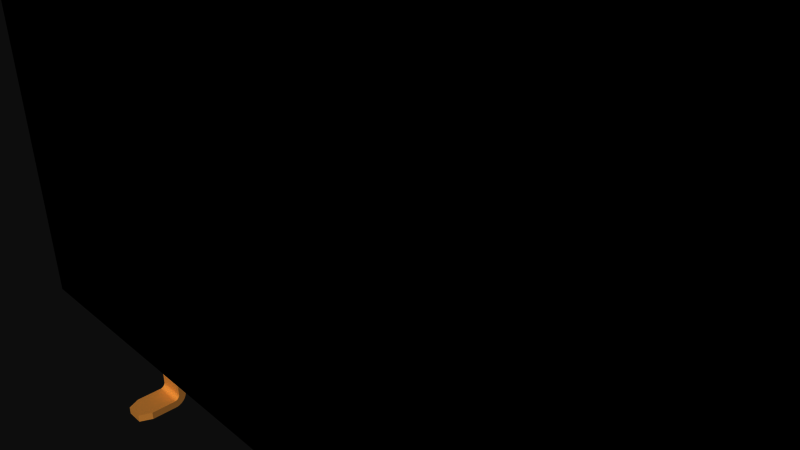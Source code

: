 # Source: 12590.blend  (saved by Blender 2.72.0; exported with 4.5.12 LTS)
import bpy
from mathutils import Matrix  # noqa: F401  (used for matrix-valued properties, if any)

bpy.ops.wm.read_factory_settings(use_empty=True)
scene = bpy.context.scene
scene.name = 'Scene'

# ---- collections
col_collection_1 = bpy.data.collections.new('Collection 1'); scene.collection.children.link(col_collection_1)

# ---- materials (node trees are filled in below, after node groups)
mat_pads = bpy.data.materials.new('pads')
mat_pads.alpha_threshold = 0.0
mat_pads.use_transparent_shadow = False
mat_pads.diffuse_color = (0.8745, 0.5529, 0.2196, 1.0)
mat_pads.specular_color = (0.8745, 0.5529, 0.2196)
mat_pads.roughness = 0.5
mat_plastic = bpy.data.materials.new('plastic')
mat_plastic.alpha_threshold = 0.0
mat_plastic.use_transparent_shadow = False
mat_plastic.diffuse_color = (0.0, 0.0, 0.0, 1.0)
mat_plastic.specular_color = (0.6471, 0.6471, 0.6471)
mat_plastic.roughness = 0.5

# ---- material node trees

# ---- world
world_world = bpy.data.worlds.new('World'); scene.world = world_world
world_world.color = (0.05088, 0.05088, 0.05088)
world_world.use_sun_shadow = False
world_world.sun_shadow_jitter_overblur = 0.0
world_world.cycles.sampling_method = 'MANUAL'
world_world.cycles.sample_map_resolution = 256

# ---- cameras
cam_camera = bpy.data.cameras.new('Camera')
cam_camera.clip_end = 100.0
cam_camera.lens = 35.0
cam_camera.sensor_width = 32.0
cam_camera.sensor_height = 18.0
cam_camera.ortho_scale = 7.314
cam_camera.dof.focus_distance = 0.0
cam_camera.dof.aperture_fstop = 128.0

# ---- meshes
me_12590 = bpy.data.meshes.new('12590')
me_12590.from_pydata([(-6.59, -3.638, -1.308), (-6.59, -3.569, -1.102), (-6.59, -3.557, -1.227), (-6.59, -3.598, -1.108), (-6.59, -3.574, -1.231), (-6.59, -3.617, -1.261), (-6.59, -3.699, -1.166), (-6.59, -3.604, -1.248), (-6.59, -3.677, -1.146), (-6.59, -3.59, -1.238), (-6.59, -3.653, -1.13), (-6.59, -3.626, -1.117), (-6.59, -3.763, -1.296), (-6.59, -3.757, -1.267), (-6.59, -3.634, -1.291), (-6.59, -3.748, -1.239), (-6.59, -3.627, -1.275), (-6.59, -3.735, -1.212), (-6.59, -3.719, -1.188), (-6.59, -3.765, -1.73), (-6.59, -3.64, -1.73), (-6.11, -3.557, -1.227), (-6.11, -3.604, -1.248), (-6.11, -3.699, -1.166), (-6.11, -3.617, -1.261), (-6.11, -3.719, -1.188), (-6.11, -3.627, -1.275), (-6.11, -3.735, -1.212), (-6.11, -3.634, -1.291), (-6.11, -3.763, -1.296), (-6.11, -3.638, -1.308), (-6.11, -3.757, -1.267), (-6.11, -3.748, -1.239), (-6.11, -3.569, -1.102), (-6.11, -3.598, -1.108), (-6.11, -3.574, -1.231), (-6.11, -3.626, -1.117), (-6.11, -3.59, -1.238), (-6.11, -3.653, -1.13), (-6.11, -3.677, -1.146), (-6.11, -3.335, -1.225), (-6.11, -3.335, -1.1), (-6.203, -3.64, -1.93), (-6.497, -3.64, -1.93), (-6.11, -3.64, -1.73), (-6.203, -3.765, -1.93), (-6.497, -3.765, -1.93), (-6.11, -3.765, -1.73), (-6.59, -3.335, -1.1), (-6.59, -3.335, -1.225), (-4.05, -3.557, 1.227), (-4.05, -3.763, 1.296), (-4.05, -3.638, 1.308), (-4.05, -3.757, 1.267), (-4.05, -3.634, 1.291), (-4.05, -3.604, 1.248), (-4.05, -3.699, 1.166), (-4.05, -3.617, 1.261), (-4.05, -3.719, 1.188), (-4.05, -3.627, 1.275), (-4.05, -3.735, 1.212), (-4.05, -3.748, 1.239), (-4.05, -3.569, 1.102), (-4.05, -3.598, 1.108), (-4.05, -3.574, 1.231), (-4.05, -3.626, 1.117), (-4.05, -3.59, 1.238), (-4.05, -3.653, 1.13), (-4.05, -3.677, 1.146), (-4.05, -3.335, 1.225), (-4.05, -3.335, 1.1), (-3.57, -3.638, 1.308), (-3.57, -3.569, 1.102), (-3.57, -3.557, 1.227), (-3.57, -3.598, 1.108), (-3.57, -3.574, 1.231), (-3.57, -3.617, 1.261), (-3.57, -3.699, 1.166), (-3.57, -3.604, 1.248), (-3.57, -3.677, 1.146), (-3.57, -3.59, 1.238), (-3.57, -3.653, 1.13), (-3.57, -3.626, 1.117), (-3.57, -3.763, 1.296), (-3.57, -3.757, 1.267), (-3.57, -3.634, 1.291), (-3.57, -3.748, 1.239), (-3.57, -3.627, 1.275), (-3.57, -3.735, 1.212), (-3.57, -3.719, 1.188), (-3.57, -3.765, 1.73), (-3.57, -3.64, 1.73), (-3.663, -3.765, 1.93), (-3.957, -3.765, 1.93), (-4.05, -3.765, 1.73), (-3.663, -3.64, 1.93), (-3.957, -3.64, 1.93), (-4.05, -3.64, 1.73), (-3.57, -3.335, 1.225), (-3.57, -3.335, 1.1), (1.03, -3.557, 1.227), (1.03, -3.763, 1.296), (1.03, -3.638, 1.308), (1.03, -3.757, 1.267), (1.03, -3.634, 1.291), (1.03, -3.604, 1.248), (1.03, -3.699, 1.166), (1.03, -3.617, 1.261), (1.03, -3.719, 1.188), (1.03, -3.627, 1.275), (1.03, -3.735, 1.212), (1.03, -3.748, 1.239), (1.03, -3.569, 1.102), (1.03, -3.598, 1.108), (1.03, -3.574, 1.231), (1.03, -3.626, 1.117), (1.03, -3.59, 1.238), (1.03, -3.653, 1.13), (1.03, -3.677, 1.146), (1.03, -3.335, 1.225), (1.03, -3.335, 1.1), (1.51, -3.638, 1.308), (1.51, -3.569, 1.102), (1.51, -3.557, 1.227), (1.51, -3.598, 1.108), (1.51, -3.574, 1.231), (1.51, -3.617, 1.261), (1.51, -3.699, 1.166), (1.51, -3.604, 1.248), (1.51, -3.677, 1.146), (1.51, -3.59, 1.238), (1.51, -3.653, 1.13), (1.51, -3.626, 1.117), (1.51, -3.763, 1.296), (1.51, -3.757, 1.267), (1.51, -3.634, 1.291), (1.51, -3.748, 1.239), (1.51, -3.627, 1.275), (1.51, -3.735, 1.212), (1.51, -3.719, 1.188), (1.51, -3.765, 1.73), (1.51, -3.64, 1.73), (1.417, -3.765, 1.93), (1.123, -3.765, 1.93), (1.03, -3.765, 1.73), (1.417, -3.64, 1.93), (1.123, -3.64, 1.93), (1.03, -3.64, 1.73), (1.51, -3.335, 1.225), (1.51, -3.335, 1.1), (6.11, -3.557, 1.227), (6.11, -3.763, 1.296), (6.11, -3.638, 1.308), (6.11, -3.757, 1.267), (6.11, -3.634, 1.291), (6.11, -3.604, 1.248), (6.11, -3.699, 1.166), (6.11, -3.617, 1.261), (6.11, -3.719, 1.188), (6.11, -3.627, 1.275), (6.11, -3.735, 1.212), (6.11, -3.748, 1.239), (6.11, -3.569, 1.102), (6.11, -3.598, 1.108), (6.11, -3.574, 1.231), (6.11, -3.626, 1.117), (6.11, -3.59, 1.238), (6.11, -3.653, 1.13), (6.11, -3.677, 1.146), (6.11, -3.335, 1.225), (6.11, -3.335, 1.1), (6.59, -3.638, 1.308), (6.59, -3.569, 1.102), (6.59, -3.557, 1.227), (6.59, -3.598, 1.108), (6.59, -3.574, 1.231), (6.59, -3.617, 1.261), (6.59, -3.699, 1.166), (6.59, -3.604, 1.248), (6.59, -3.677, 1.146), (6.59, -3.59, 1.238), (6.59, -3.653, 1.13), (6.59, -3.626, 1.117), (6.59, -3.763, 1.296), (6.59, -3.757, 1.267), (6.59, -3.634, 1.291), (6.59, -3.748, 1.239), (6.59, -3.627, 1.275), (6.59, -3.735, 1.212), (6.59, -3.719, 1.188), (6.59, -3.765, 1.73), (6.59, -3.64, 1.73), (6.497, -3.765, 1.93), (6.203, -3.765, 1.93), (6.11, -3.765, 1.73), (6.497, -3.64, 1.93), (6.203, -3.64, 1.93), (6.11, -3.64, 1.73), (6.59, -3.335, 1.225), (6.59, -3.335, 1.1), (-1.51, -3.638, -1.308), (-1.51, -3.569, -1.102), (-1.51, -3.557, -1.227), (-1.51, -3.598, -1.108), (-1.51, -3.574, -1.231), (-1.51, -3.617, -1.261), (-1.51, -3.699, -1.166), (-1.51, -3.604, -1.248), (-1.51, -3.677, -1.146), (-1.51, -3.59, -1.238), (-1.51, -3.653, -1.13), (-1.51, -3.626, -1.117), (-1.51, -3.763, -1.296), (-1.51, -3.757, -1.267), (-1.51, -3.634, -1.291), (-1.51, -3.748, -1.239), (-1.51, -3.627, -1.275), (-1.51, -3.735, -1.212), (-1.51, -3.719, -1.188), (-1.51, -3.765, -1.73), (-1.51, -3.64, -1.73), (-1.03, -3.557, -1.227), (-1.03, -3.604, -1.248), (-1.03, -3.699, -1.166), (-1.03, -3.617, -1.261), (-1.03, -3.719, -1.188), (-1.03, -3.627, -1.275), (-1.03, -3.735, -1.212), (-1.03, -3.634, -1.291), (-1.03, -3.763, -1.296), (-1.03, -3.638, -1.308), (-1.03, -3.757, -1.267), (-1.03, -3.748, -1.239), (-1.03, -3.569, -1.102), (-1.03, -3.598, -1.108), (-1.03, -3.574, -1.231), (-1.03, -3.626, -1.117), (-1.03, -3.59, -1.238), (-1.03, -3.653, -1.13), (-1.03, -3.677, -1.146), (-1.03, -3.335, -1.225), (-1.03, -3.335, -1.1), (-1.123, -3.64, -1.93), (-1.417, -3.64, -1.93), (-1.03, -3.64, -1.73), (-1.123, -3.765, -1.93), (-1.417, -3.765, -1.93), (-1.03, -3.765, -1.73), (-1.51, -3.335, -1.1), (-1.51, -3.335, -1.225), (3.57, -3.638, -1.308), (3.57, -3.569, -1.102), (3.57, -3.557, -1.227), (3.57, -3.598, -1.108), (3.57, -3.574, -1.231), (3.57, -3.617, -1.261), (3.57, -3.699, -1.166), (3.57, -3.604, -1.248), (3.57, -3.677, -1.146), (3.57, -3.59, -1.238), (3.57, -3.653, -1.13), (3.57, -3.626, -1.117), (3.57, -3.763, -1.296), (3.57, -3.757, -1.267), (3.57, -3.634, -1.291), (3.57, -3.748, -1.239), (3.57, -3.627, -1.275), (3.57, -3.735, -1.212), (3.57, -3.719, -1.188), (3.57, -3.765, -1.73), (3.57, -3.64, -1.73), (4.05, -3.557, -1.227), (4.05, -3.604, -1.248), (4.05, -3.699, -1.166), (4.05, -3.617, -1.261), (4.05, -3.719, -1.188), (4.05, -3.627, -1.275), (4.05, -3.735, -1.212), (4.05, -3.634, -1.291), (4.05, -3.763, -1.296), (4.05, -3.638, -1.308), (4.05, -3.757, -1.267), (4.05, -3.748, -1.239), (4.05, -3.569, -1.102), (4.05, -3.598, -1.108), (4.05, -3.574, -1.231), (4.05, -3.626, -1.117), (4.05, -3.59, -1.238), (4.05, -3.653, -1.13), (4.05, -3.677, -1.146), (4.05, -3.335, -1.225), (4.05, -3.335, -1.1), (3.957, -3.64, -1.93), (3.663, -3.64, -1.93), (4.05, -3.64, -1.73), (3.957, -3.765, -1.93), (3.663, -3.765, -1.93), (4.05, -3.765, -1.73), (3.57, -3.335, -1.1), (3.57, -3.335, -1.225), (7.87, 3.765, 1.25), (7.87, -3.335, 1.25), (7.87, -3.335, -1.25), (7.87, 3.765, -1.25), (-7.87, 3.765, 1.0), (-7.87, 3.765, 1.25), (-7.87, 3.765, -1.25), (-7.1, 3.765, -0.75), (-7.1, 3.765, 0.75), (-5.6, 3.765, 0.75), (-5.6, 3.765, -0.75), (-4.56, 3.765, -0.75), (-4.56, 3.765, 0.75), (-3.06, 3.765, 0.75), (-3.06, 3.765, -0.75), (-2.54, 3.765, -1.25), (-2.02, 3.765, -0.75), (-2.02, 3.765, 0.75), (-0.52, 3.765, 0.75), (-0.52, 3.765, -0.75), (0.52, 3.765, -0.75), (0.52, 3.765, 0.75), (2.02, 3.765, 0.75), (2.02, 3.765, -0.75), (3.06, 3.765, -0.75), (3.06, 3.765, 0.75), (4.56, 3.765, 0.75), (4.56, 3.765, -0.75), (5.6, 3.765, -0.75), (5.6, 3.765, 0.75), (7.1, 3.765, 0.75), (7.1, 3.765, -0.75), (-2.54, 3.765, 1.25), (5.08, 3.765, 1.25), (-7.87, -3.335, -1.25), (-7.87, -3.335, 1.25), (-5.85, 3.515, -0.5), (-5.85, 1.265, -0.5), (-5.85, 3.515, 0.5), (-5.85, 1.265, 0.5), (-6.85, 3.515, 0.5), (-6.85, 1.265, 0.5), (-6.85, 3.515, -0.5), (-6.85, 1.265, -0.5), (-3.31, 3.515, -0.5), (-3.31, 1.265, -0.5), (-3.31, 3.515, 0.5), (-3.31, 1.265, 0.5), (-4.31, 3.515, 0.5), (-4.31, 1.265, 0.5), (-4.31, 3.515, -0.5), (-4.31, 1.265, -0.5), (-0.77, 3.515, -0.5), (-0.77, 1.265, -0.5), (-0.77, 3.515, 0.5), (-0.77, 1.265, 0.5), (-1.77, 3.515, 0.5), (-1.77, 1.265, 0.5), (-1.77, 3.515, -0.5), (-1.77, 1.265, -0.5), (1.77, 3.515, -0.5), (1.77, 1.265, -0.5), (1.77, 3.515, 0.5), (1.77, 1.265, 0.5), (0.77, 3.515, 0.5), (0.77, 1.265, 0.5), (0.77, 3.515, -0.5), (0.77, 1.265, -0.5), (4.31, 3.515, -0.5), (4.31, 1.265, -0.5), (4.31, 3.515, 0.5), (4.31, 1.265, 0.5), (3.31, 3.515, 0.5), (3.31, 1.265, 0.5), (3.31, 3.515, -0.5), (3.31, 1.265, -0.5), (6.85, 3.515, -0.5), (6.85, 1.265, -0.5), (6.85, 3.515, 0.5), (6.85, 1.265, 0.5), (5.85, 3.515, 0.5), (5.85, 1.265, 0.5), (5.85, 3.515, -0.5), (5.85, 1.265, -0.5)], [], [(18, 6, 8, 10, 11, 3, 1, 48, 49, 2, 4, 9, 7, 5, 16, 14, 0, 20, 19, 12, 13, 15, 17), (287, 259, 254, 285), (226, 216, 205, 224), (187, 159, 154, 185), (132, 115, 113, 124), (124, 113, 112, 122), (183, 184, 186, 188, 189, 177, 179, 181, 182, 174, 172, 199, 198, 173, 175, 180, 178, 176, 187, 185, 171, 191, 190), (101, 133, 140, 142, 143, 144), (293, 296, 269, 270), (280, 250, 264, 278), (72, 62, 70, 99), (277, 267, 265, 282), (120, 119, 148, 149), (243, 246, 219, 220), (80, 66, 55, 78), (377, 379, 378, 376), (25, 18, 17, 27), (357, 359, 358, 356), (373, 371, 369, 375), (36, 11, 10, 38), (285, 254, 252, 271), (353, 355, 354, 352), (88, 60, 58, 89), (358, 352, 319, 316), (83, 51, 53, 84), (246, 243, 242, 245), (121, 102, 147, 146, 145, 141), (40, 41, 33, 34, 36, 38, 39, 23, 25, 27, 32, 31, 29, 47, 44, 30, 28, 26, 24, 22, 37, 35, 21), (139, 108, 106, 127), (381, 383, 382, 380), (52, 54, 59, 57, 55, 66, 64, 50, 69, 70, 62, 63, 65, 67, 68, 56, 58, 60, 61, 53, 51, 94, 97), (193, 194, 151, 183, 190, 192), (375, 369, 368, 374), (99, 98, 73, 75, 80, 78, 76, 87, 85, 71, 91, 90, 83, 84, 86, 88, 89, 77, 79, 81, 82, 74, 72), (244, 247, 245, 242), (119, 100, 123, 148), (28, 14, 16, 26), (310, 309, 312, 311, 315, 306, 304, 307), (282, 265, 263, 281), (85, 54, 52, 71), (79, 68, 67, 81), (294, 297, 295, 292), (130, 116, 105, 128), (339, 341, 340, 338), (222, 207, 209, 237), (23, 6, 18, 25), (355, 357, 356, 354), (296, 293, 292, 295), (43, 46, 19, 20), (273, 256, 268, 275), (119, 120, 112, 113, 115, 117, 118, 106, 108, 110, 111, 103, 101, 144, 147, 102, 104, 109, 107, 105, 116, 114, 100), (173, 150, 164, 175), (359, 353, 352, 358), (146, 143, 142, 145), (247, 244, 230, 228, 226, 224, 222, 237, 235, 221, 240, 241, 233, 234, 236, 238, 239, 223, 225, 227, 232, 231, 229), (239, 208, 206, 223), (170, 199, 172, 162), (369, 371, 370, 368), (24, 5, 7, 22), (224, 205, 207, 222), (365, 367, 366, 364), (174, 163, 162, 172), (86, 61, 60, 88), (143, 146, 147, 144), (43, 20, 0, 30, 44, 42), (26, 16, 5, 24), (84, 53, 61, 86), (77, 56, 68, 79), (188, 160, 158, 189), (81, 67, 65, 82), (354, 356, 317, 318), (134, 103, 111, 136), (136, 111, 110, 138), (341, 343, 342, 340), (138, 110, 108, 139), (238, 210, 208, 239), (278, 276, 274, 272, 287, 285, 271, 290, 291, 283, 284, 286, 288, 289, 273, 275, 277, 282, 281, 279, 297, 294, 280), (183, 151, 153, 184), (230, 200, 214, 228), (181, 167, 165, 182), (2, 49, 40, 21), (272, 257, 259, 287), (129, 118, 117, 131), (270, 250, 280, 294, 292, 293), (76, 57, 59, 87), (289, 258, 256, 273), (185, 154, 152, 171), (193, 196, 197, 194), (337, 339, 338, 336), (351, 345, 344, 350), (276, 266, 255, 274), (248, 201, 233, 241), (73, 50, 64, 75), (227, 217, 215, 232), (27, 17, 15, 32), (284, 253, 261, 286), (175, 164, 166, 180), (234, 203, 211, 236), (186, 161, 160, 188), (128, 105, 107, 126), (140, 141, 145, 142), (82, 65, 63, 74), (233, 201, 203, 234), (126, 107, 109, 137), (269, 296, 295, 297, 279, 262), (46, 43, 42, 45), (379, 381, 380, 378), (39, 8, 6, 23), (52, 97, 96, 95, 91, 71), (184, 153, 161, 186), (189, 158, 156, 177), (228, 214, 216, 226), (133, 101, 103, 134), (248, 249, 202, 204, 209, 207, 205, 216, 214, 200, 220, 219, 212, 213, 215, 217, 218, 206, 208, 210, 211, 203, 201), (220, 200, 230, 244, 242, 243), (49, 48, 41, 40), (179, 168, 167, 181), (345, 347, 346, 344), (361, 363, 362, 360), (135, 104, 102, 121), (286, 261, 260, 288), (341, 339, 337, 343), (50, 73, 98, 69), (74, 63, 62, 72), (30, 0, 14, 28), (333, 332, 305, 335, 301, 300), (131, 117, 115, 132), (12, 19, 46, 45, 47, 29), (363, 365, 364, 362), (362, 364, 321, 322), (123, 100, 114, 125), (381, 379, 377, 383), (278, 264, 266, 276), (249, 248, 241, 240), (383, 377, 376, 382), (32, 15, 13, 31), (371, 373, 372, 370), (180, 166, 155, 178), (152, 197, 196, 195, 191, 171), (318, 319, 352, 354), (235, 204, 202, 221), (221, 202, 249, 240), (283, 251, 253, 284), (365, 363, 361, 367), (373, 375, 374, 372), (299, 298, 291, 290), (70, 69, 98, 99), (127, 106, 118, 129), (125, 114, 116, 130), (37, 9, 4, 35), (357, 355, 353, 359), (231, 213, 212, 229), (182, 165, 163, 174), (177, 156, 168, 179), (237, 209, 204, 235), (44, 47, 45, 42), (122, 112, 120, 149), (367, 361, 360, 366), (170, 169, 198, 199), (34, 3, 11, 36), (343, 337, 336, 342), (335, 334, 302, 301), (298, 251, 283, 291), (178, 155, 157, 176), (87, 59, 54, 85), (302, 303, 300, 301), (288, 260, 258, 289), (223, 206, 218, 225), (275, 268, 267, 277), (271, 252, 299, 290), (89, 58, 56, 77), (250, 270, 269, 262, 263, 265, 267, 268, 256, 258, 260, 261, 253, 251, 298, 299, 252, 254, 259, 257, 255, 266, 264), (303, 315, 311, 314, 313, 312, 309, 308, 307, 304, 305, 332, 317, 316, 319, 318, 321, 320, 323, 324, 327, 326, 329, 328, 331, 330, 333, 300), (236, 211, 210, 238), (329, 326, 325, 324, 323, 322, 321, 318, 317, 332, 333, 330), (38, 10, 8, 39), (212, 219, 246, 245, 247, 229), (168, 156, 158, 160, 161, 153, 151, 194, 197, 152, 154, 159, 157, 155, 166, 164, 150, 169, 170, 162, 163, 165, 167), (48, 1, 33, 41), (334, 335, 305, 304, 306), (349, 351, 350, 348), (196, 193, 192, 195), (31, 13, 12, 29), (137, 109, 104, 135), (306, 315, 303, 302, 334), (33, 1, 3, 34), (93, 96, 97, 94), (150, 173, 198, 169), (374, 368, 327, 324), (322, 323, 360, 362), (378, 380, 329, 330), (176, 157, 159, 187), (75, 64, 66, 80), (93, 94, 51, 83, 90, 92), (35, 4, 2, 21), (347, 349, 348, 346), (96, 93, 92, 95), (232, 215, 213, 231), (366, 360, 323, 320), (225, 218, 217, 227), (133, 134, 136, 138, 139, 127, 129, 131, 132, 124, 122, 149, 148, 123, 125, 130, 128, 126, 137, 135, 121, 141, 140), (190, 191, 195, 192), (78, 55, 57, 76), (22, 7, 9, 37), (274, 255, 257, 272), (281, 263, 262, 279), (349, 347, 345, 351), (338, 340, 308, 309), (313, 314, 344, 346), (364, 366, 320, 321), (340, 342, 307, 308), (90, 91, 95, 92), (382, 376, 331, 328), (330, 331, 376, 378), (380, 382, 328, 329), (350, 344, 314, 311), (348, 350, 311, 312), (326, 327, 368, 370), (309, 310, 336, 338), (372, 374, 324, 325), (370, 372, 325, 326), (346, 348, 312, 313), (356, 358, 316, 317), (342, 336, 310, 307)])
me_12590.polygons.foreach_set('material_index', [0, 0, 0, 0, 0, 0, 0, 0, 0, 0, 0, 0, 0, 0, 0, 1, 0, 1, 1, 0, 0, 1, 0, 1, 0, 0, 0, 0, 0, 1, 0, 0, 1, 0, 0, 0, 0, 1, 0, 0, 0, 0, 0, 1, 0, 0, 1, 0, 0, 0, 0, 0, 1, 0, 0, 0, 0, 1, 0, 0, 1, 0, 0, 0, 0, 0, 0, 0, 0, 0, 1, 0, 0, 1, 0, 0, 0, 0, 0, 0, 0, 0, 0, 0, 0, 0, 0, 0, 1, 1, 0, 0, 0, 0, 0, 0, 0, 0, 0, 0, 0, 0, 0, 0, 0, 0, 1, 0, 0, 0, 0, 0, 0, 0, 0, 0, 0, 1, 1, 0, 0, 1, 0, 0, 0, 1, 0, 0, 1, 1, 0, 1, 0, 0, 1, 0, 1, 0, 0, 1, 0, 0, 0, 1, 1, 0, 0, 0, 0, 0, 1, 0, 0, 0, 0, 0, 0, 1, 0, 0, 1, 1, 0, 0, 0, 1, 0, 0, 0, 0, 0, 0, 1, 0, 1, 0, 0, 0, 0, 1, 1, 0, 0, 0, 1, 0, 0, 0, 1, 1, 1, 0, 0, 0, 0, 1, 0, 0, 1, 0, 0, 0, 0, 0, 0, 0, 1, 1, 1, 1, 1, 0, 1, 1, 1, 1, 1, 1, 1, 1, 1, 1, 1, 1])
me_12590.materials.append(mat_pads)
me_12590.materials.append(mat_plastic)
me_12590.use_remesh_preserve_volume = False
me_12590.use_remesh_preserve_attributes = False
me_12590.use_mirror_vertex_groups = False
me_12590.update()

# ---- objects
ob_12590 = bpy.data.objects.new('12590', me_12590)
ob_camera = bpy.data.objects.new('Camera', cam_camera)

# ---- transforms, parenting, visibility, modifiers, constraints
ob_12590.location = (0.0, 0.0, 0.0)
ob_12590.rotation_euler = (1.571, -0.0, 0.0)
ob_12590.lineart.crease_threshold = 0.0
ob_camera.location = (7.481, -6.508, 5.344)
ob_camera.rotation_euler = (1.109, 0.01082, 0.8149)
ob_camera.lock_rotations_4d = False
ob_camera.empty_display_type = 'ARROWS'
ob_camera.color = (0.0, 0.0, 0.0, 0.0)
ob_camera.display_type = 'WIRE'
ob_camera.lineart.crease_threshold = 0.0

# ---- collection membership
col_collection_1.objects.link(ob_12590)
col_collection_1.objects.link(ob_camera)

# ---- scene / render settings (as saved in the file)
scene.camera = ob_camera
scene.frame_start = 1; scene.frame_end = 250; scene.frame_set(1)
scene.render.engine = 'BLENDER_EEVEE_NEXT'
scene.render.resolution_percentage = 50
scene.render.dither_intensity = 0.0
scene.cycles.use_denoising = False
scene.cycles.samples = 10
scene.cycles.sampling_pattern = 'TABULATED_SOBOL'
scene.cycles.light_sampling_threshold = 0.0
scene.cycles.use_adaptive_sampling = False
scene.cycles.use_light_tree = False
scene.cycles.blur_glossy = 0.0
scene.cycles.pixel_filter_type = 'GAUSSIAN'
scene.cycles.sample_clamp_indirect = 0.0
scene.view_settings.view_transform = 'Raw'
bpy.context.view_layer.update()

# ---- added for rendering (the .blend has no usable light): sun
light_auto_sun = bpy.data.lights.new('AutoSun', 'SUN')
light_auto_sun.energy = 3.0
light_auto_sun.angle = 0.0523599
ob_auto_sun = bpy.data.objects.new('AutoSun', light_auto_sun)
scene.collection.objects.link(ob_auto_sun)
ob_auto_sun.rotation_euler = (0.872665, 0.174533, 0.523599)
bpy.context.view_layer.update()
